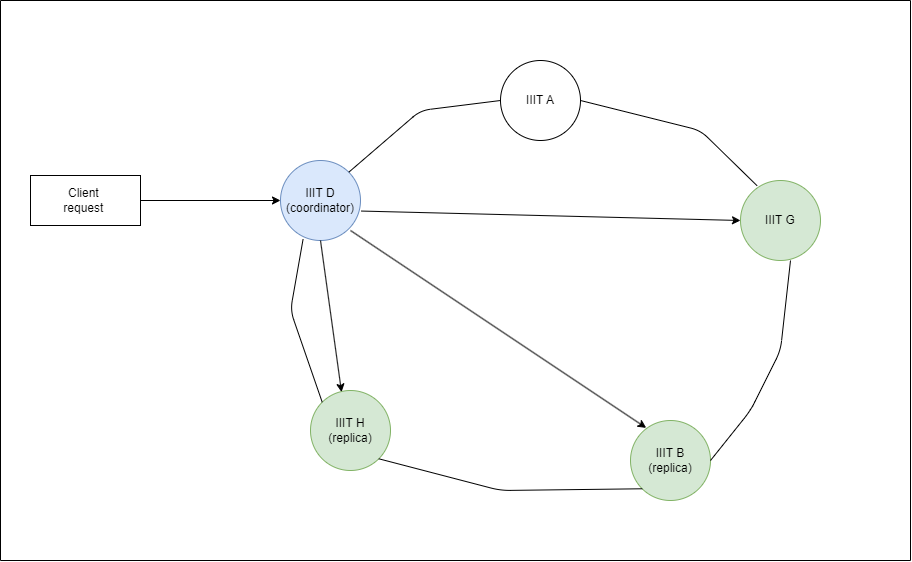

The diagram above was exported from draw.io. Its source (the exported page's mxGraphModel, read from the mxfile embedded in the PNG):
<mxGraphModel dx="1877" dy="572" grid="1" gridSize="10" guides="1" tooltips="1" connect="1" arrows="1" fold="1" page="1" pageScale="1" pageWidth="827" pageHeight="1169" math="0" shadow="0">
  <root>
    <mxCell id="0" />
    <mxCell id="1" parent="0" />
    <mxCell id="87oJTvIaLu8ql7yrorxt-1" value="IIIT A" style="ellipse;whiteSpace=wrap;html=1;aspect=fixed;" parent="1" vertex="1">
      <mxGeometry x="350" y="200" width="80" height="80" as="geometry" />
    </mxCell>
    <mxCell id="87oJTvIaLu8ql7yrorxt-2" value="IIIT G" style="ellipse;whiteSpace=wrap;html=1;aspect=fixed;fillColor=#d5e8d4;strokeColor=#82b366;" parent="1" vertex="1">
      <mxGeometry x="590" y="320" width="80" height="80" as="geometry" />
    </mxCell>
    <mxCell id="87oJTvIaLu8ql7yrorxt-3" value="IIIT B&lt;br&gt;(replica)" style="ellipse;whiteSpace=wrap;html=1;aspect=fixed;fillColor=#d5e8d4;strokeColor=#82b366;" parent="1" vertex="1">
      <mxGeometry x="480" y="560" width="80" height="80" as="geometry" />
    </mxCell>
    <mxCell id="87oJTvIaLu8ql7yrorxt-4" value="IIIT H&lt;br&gt;(replica)" style="ellipse;whiteSpace=wrap;html=1;aspect=fixed;fillColor=#d5e8d4;strokeColor=#82b366;" parent="1" vertex="1">
      <mxGeometry x="160" y="530" width="80" height="80" as="geometry" />
    </mxCell>
    <mxCell id="87oJTvIaLu8ql7yrorxt-5" value="IIIT D&lt;br&gt;(coordinator)" style="ellipse;whiteSpace=wrap;html=1;aspect=fixed;fillColor=#dae8fc;strokeColor=#6c8ebf;" parent="1" vertex="1">
      <mxGeometry x="130" y="300" width="80" height="80" as="geometry" />
    </mxCell>
    <mxCell id="87oJTvIaLu8ql7yrorxt-8" value="" style="endArrow=none;html=1;rounded=1;curved=0;entryX=0;entryY=0.5;entryDx=0;entryDy=0;exitX=1;exitY=0;exitDx=0;exitDy=0;" parent="1" source="87oJTvIaLu8ql7yrorxt-5" target="87oJTvIaLu8ql7yrorxt-1" edge="1">
      <mxGeometry width="50" height="50" relative="1" as="geometry">
        <mxPoint x="340" y="460" as="sourcePoint" />
        <mxPoint x="390" y="410" as="targetPoint" />
        <Array as="points">
          <mxPoint x="270" y="250" />
        </Array>
      </mxGeometry>
    </mxCell>
    <mxCell id="87oJTvIaLu8ql7yrorxt-9" value="" style="endArrow=none;html=1;rounded=1;curved=0;entryX=0.207;entryY=0.065;entryDx=0;entryDy=0;exitX=1;exitY=0.5;exitDx=0;exitDy=0;entryPerimeter=0;" parent="1" source="87oJTvIaLu8ql7yrorxt-1" target="87oJTvIaLu8ql7yrorxt-2" edge="1">
      <mxGeometry width="50" height="50" relative="1" as="geometry">
        <mxPoint x="208" y="302" as="sourcePoint" />
        <mxPoint x="360" y="250" as="targetPoint" />
        <Array as="points">
          <mxPoint x="550" y="270" />
        </Array>
      </mxGeometry>
    </mxCell>
    <mxCell id="87oJTvIaLu8ql7yrorxt-10" value="" style="endArrow=none;html=1;rounded=1;curved=0;exitX=1;exitY=0.5;exitDx=0;exitDy=0;exitPerimeter=0;" parent="1" source="87oJTvIaLu8ql7yrorxt-3" edge="1">
      <mxGeometry width="50" height="50" relative="1" as="geometry">
        <mxPoint x="570" y="600" as="sourcePoint" />
        <mxPoint x="640" y="400" as="targetPoint" />
        <Array as="points">
          <mxPoint x="600" y="550" />
          <mxPoint x="630" y="490" />
        </Array>
      </mxGeometry>
    </mxCell>
    <mxCell id="87oJTvIaLu8ql7yrorxt-11" value="" style="endArrow=none;html=1;rounded=1;curved=0;entryX=0.282;entryY=0.985;entryDx=0;entryDy=0;exitX=0;exitY=0;exitDx=0;exitDy=0;entryPerimeter=0;" parent="1" source="87oJTvIaLu8ql7yrorxt-4" target="87oJTvIaLu8ql7yrorxt-5" edge="1">
      <mxGeometry width="50" height="50" relative="1" as="geometry">
        <mxPoint x="170" y="540" as="sourcePoint" />
        <mxPoint x="360" y="250" as="targetPoint" />
        <Array as="points">
          <mxPoint x="140" y="450" />
        </Array>
      </mxGeometry>
    </mxCell>
    <mxCell id="87oJTvIaLu8ql7yrorxt-12" value="" style="endArrow=none;html=1;rounded=1;curved=0;entryX=1;entryY=1;entryDx=0;entryDy=0;exitX=0;exitY=1;exitDx=0;exitDy=0;" parent="1" source="87oJTvIaLu8ql7yrorxt-3" target="87oJTvIaLu8ql7yrorxt-4" edge="1">
      <mxGeometry width="50" height="50" relative="1" as="geometry">
        <mxPoint x="180" y="550" as="sourcePoint" />
        <mxPoint x="132" y="368" as="targetPoint" />
        <Array as="points">
          <mxPoint x="350" y="630" />
        </Array>
      </mxGeometry>
    </mxCell>
    <mxCell id="87oJTvIaLu8ql7yrorxt-14" value="" style="endArrow=none;html=1;rounded=0;" parent="1" edge="1">
      <mxGeometry width="50" height="50" relative="1" as="geometry">
        <mxPoint x="-150" y="700" as="sourcePoint" />
        <mxPoint x="-150" y="140" as="targetPoint" />
      </mxGeometry>
    </mxCell>
    <mxCell id="87oJTvIaLu8ql7yrorxt-15" value="" style="endArrow=none;html=1;rounded=0;" parent="1" edge="1">
      <mxGeometry width="50" height="50" relative="1" as="geometry">
        <mxPoint x="760" y="700" as="sourcePoint" />
        <mxPoint x="760" y="140" as="targetPoint" />
      </mxGeometry>
    </mxCell>
    <mxCell id="87oJTvIaLu8ql7yrorxt-16" value="" style="endArrow=none;html=1;rounded=0;" parent="1" edge="1">
      <mxGeometry width="50" height="50" relative="1" as="geometry">
        <mxPoint x="760" y="700" as="sourcePoint" />
        <mxPoint x="-150" y="700" as="targetPoint" />
      </mxGeometry>
    </mxCell>
    <mxCell id="87oJTvIaLu8ql7yrorxt-17" value="" style="endArrow=none;html=1;rounded=0;" parent="1" edge="1">
      <mxGeometry width="50" height="50" relative="1" as="geometry">
        <mxPoint x="760" y="140" as="sourcePoint" />
        <mxPoint x="-150" y="140" as="targetPoint" />
      </mxGeometry>
    </mxCell>
    <mxCell id="87oJTvIaLu8ql7yrorxt-20" style="edgeStyle=orthogonalEdgeStyle;rounded=0;orthogonalLoop=1;jettySize=auto;html=1;entryX=0;entryY=0.5;entryDx=0;entryDy=0;" parent="1" source="87oJTvIaLu8ql7yrorxt-18" target="87oJTvIaLu8ql7yrorxt-5" edge="1">
      <mxGeometry relative="1" as="geometry" />
    </mxCell>
    <mxCell id="87oJTvIaLu8ql7yrorxt-18" value="Client&amp;nbsp;&lt;br&gt;request&amp;nbsp;" style="rounded=0;whiteSpace=wrap;html=1;" parent="1" vertex="1">
      <mxGeometry x="-120" y="315" width="110" height="50" as="geometry" />
    </mxCell>
    <mxCell id="87oJTvIaLu8ql7yrorxt-21" value="" style="endArrow=classic;html=1;rounded=0;entryX=0;entryY=0.5;entryDx=0;entryDy=0;exitX=1.012;exitY=0.632;exitDx=0;exitDy=0;exitPerimeter=0;" parent="1" source="87oJTvIaLu8ql7yrorxt-5" target="87oJTvIaLu8ql7yrorxt-2" edge="1">
      <mxGeometry width="50" height="50" relative="1" as="geometry">
        <mxPoint x="230" y="350" as="sourcePoint" />
        <mxPoint x="390" y="390" as="targetPoint" />
      </mxGeometry>
    </mxCell>
    <mxCell id="NzZFuphxORKKkJaCChqt-2" value="" style="endArrow=classic;html=1;rounded=0;" edge="1" parent="1">
      <mxGeometry width="50" height="50" relative="1" as="geometry">
        <mxPoint x="200" y="370" as="sourcePoint" />
        <mxPoint x="495.6935998332969" y="567.3885925716219" as="targetPoint" />
      </mxGeometry>
    </mxCell>
    <mxCell id="NzZFuphxORKKkJaCChqt-5" value="" style="endArrow=classic;html=1;rounded=0;entryX=0.388;entryY=0.02;entryDx=0;entryDy=0;entryPerimeter=0;" edge="1" parent="1" target="87oJTvIaLu8ql7yrorxt-4">
      <mxGeometry width="50" height="50" relative="1" as="geometry">
        <mxPoint x="170" y="380" as="sourcePoint" />
        <mxPoint x="465.6935998332969" y="577.3885925716219" as="targetPoint" />
      </mxGeometry>
    </mxCell>
  </root>
</mxGraphModel>